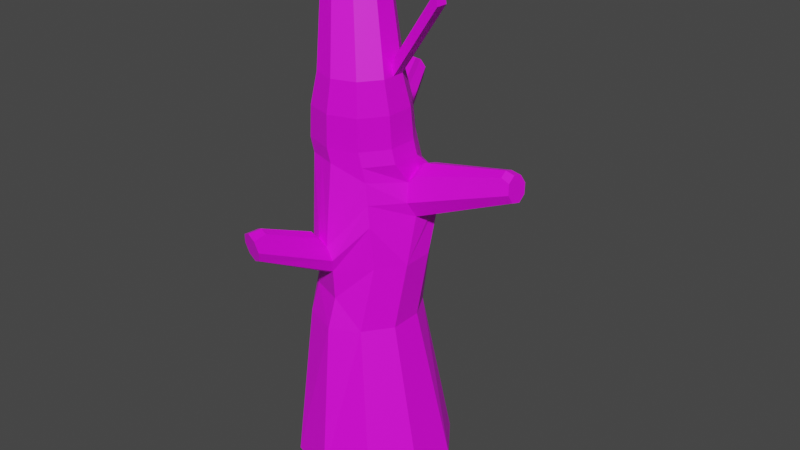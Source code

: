 # Source: Baum07Schnee.blend  (saved by Blender 3.6.11; exported with 4.5.12 LTS)
import bpy
from mathutils import Matrix  # noqa: F401  (used for matrix-valued properties, if any)

bpy.ops.wm.read_factory_settings(use_empty=True)
scene = bpy.context.scene
scene.name = 'Scene'

# ---- collections
col_collection = bpy.data.collections.new('Collection'); scene.collection.children.link(col_collection)

# ---- images (referenced by path relative to the original .blend; pixels are not part of the script)
import os
ASSET_DIR = os.environ.get("B2B_ASSET_DIR", "")  # directory of the original .blend (textures are referenced by path, not embedded)
HERE = os.path.dirname(os.path.abspath(__file__))  # packed textures are extracted next to this script under _unpacked/

def load_image(name, relpath, width, height, colorspace="sRGB"):
    """Load a texture the original file referenced (path relative to the .blend, or extracted next to this script)."""
    p = next((c for c in (os.path.join(HERE, relpath), os.path.join(ASSET_DIR, relpath)) if relpath and os.path.exists(c)), "")
    if p:
        img = bpy.data.images.load(p, check_existing=True)
        img.name = name
    else:  # same state as the original file: an image datablock whose file is absent (Cycles renders it pink)
        img = bpy.data.images.new(name, width, height)
        img.source = "FILE"
        img.filepath = "//" + (relpath or name)
    img.colorspace_settings.name = colorspace
    return img
img_new_color_atlas_psd = load_image('new_color_atlas.psd', 'new_color_atlas.psd', 1024, 1024, 'sRGB')

# ---- materials (node trees are filled in below, after node groups)
mat_environmentcolor = bpy.data.materials.new('EnvironmentColor')
mat_environmentcolor.use_transparent_shadow = False
mat_ruecklicht = bpy.data.materials.new('Ruecklicht')
mat_ruecklicht.use_transparent_shadow = False

# ---- material node trees
mat_environmentcolor.use_nodes = True; mat_environmentcolor.node_tree.nodes.clear()
_N = mat_environmentcolor.node_tree.nodes; _L = mat_environmentcolor.node_tree.links
n0 = _N.new('ShaderNodeBsdfPrincipled'); n0.name = 'Principled BSDF'; n0.location = (10, 300)
n0.distribution = 'GGX'
n0.subsurface_method = 'RANDOM_WALK_SKIN'
n0.inputs[3].default_value = 1.45
n0.inputs[27].default_value = (0.0, 0.0, 0.0, 1.0)
n0.inputs[28].default_value = 1.0
n1 = _N.new('ShaderNodeOutputMaterial'); n1.name = 'Material Output'; n1.location = (300, 300)
n2 = _N.new('ShaderNodeTexImage'); n2.name = 'Image Texture'; n2.location = (-385, 268)
n2.image = img_new_color_atlas_psd
_L.new(n0.outputs[0], n1.inputs[0])
_L.new(n2.outputs[0], n0.inputs[0])
n1.is_active_output = True
mat_ruecklicht.use_nodes = True; mat_ruecklicht.node_tree.nodes.clear()
_N = mat_ruecklicht.node_tree.nodes; _L = mat_ruecklicht.node_tree.links
n0 = _N.new('ShaderNodeBsdfPrincipled'); n0.name = 'Principled BSDF'; n0.location = (10, 300)
n0.distribution = 'GGX'
n0.subsurface_method = 'RANDOM_WALK_SKIN'
n0.inputs[0].default_value = (0.8, 0.0, 0.008021, 1.0)
n0.inputs[3].default_value = 1.45
n0.inputs[27].default_value = (0.0, 0.0, 0.0, 1.0)
n0.inputs[28].default_value = 1.0
n1 = _N.new('ShaderNodeOutputMaterial'); n1.name = 'Material Output'; n1.location = (300, 300)
_L.new(n0.outputs[0], n1.inputs[0])
n1.is_active_output = True

# ---- world
world_world = bpy.data.worlds.new('World'); scene.world = world_world
world_world.use_nodes = True; world_world.node_tree.nodes.clear()
_N = world_world.node_tree.nodes; _L = world_world.node_tree.links
n0 = _N.new('ShaderNodeOutputWorld'); n0.name = 'World Output'; n0.location = (300, 300)
n1 = _N.new('ShaderNodeBackground'); n1.name = 'Background'; n1.location = (10, 300)
n1.inputs[0].default_value = (0.05088, 0.05088, 0.05088, 1.0)
_L.new(n1.outputs[0], n0.inputs[0])
n0.is_active_output = True
world_world.color = (0.05088, 0.05088, 0.05088)
world_world.use_sun_shadow = False
world_world.sun_shadow_jitter_overblur = 0.0

# ---- meshes
me_cube_001 = bpy.data.meshes.new('Cube.001')
me_cube_001.from_pydata([(-0.305, -0.3542, 1.269), (-0.01945, -0.4637, 1.269), (-0.04592, -0.5261, 0.9966), (-6.933e-10, -0.6931, -0.3803), (-0.3563, -0.3934, 0.9966), (-0.4074, -0.5607, -0.3803), (-0.5494, -0.1461, 0.9826), (-0.6592, -0.2142, -0.3803), (-0.525, 0.1258, 0.9966), (-0.6592, 0.2142, -0.3803), (-0.4143, 0.3457, 0.953), (-0.4074, 0.5607, -0.3803), (-0.08335, 0.4466, 0.9966), (-6.933e-10, 0.6931, -0.3803), (0.2343, 0.357, 0.9966), (0.4074, 0.5607, -0.3803), (0.3583, 0.1258, 0.9966), (0.6592, 0.2142, -0.3803), (0.3583, -0.1612, 0.9966), (0.6592, -0.2142, -0.3803), (0.1896, -0.3934, 0.9966), (0.4074, -0.5607, -0.3803), (-0.4409, -0.1002, 1.625), (-0.4072, 0.18, 1.571), (-0.2455, 0.3918, 1.789), (0.01003, 0.4832, 1.571), (0.3453, 0.3541, 1.807), (0.4273, 0.18, 1.571), (0.4273, -0.09114, 1.571), (0.2679, -0.3105, 1.571), (0.1744, -0.3672, 2.57), (-0.07321, -0.4476, 2.57), (0.3274, -0.1566, 2.57), (0.3274, 0.1038, 2.57), (0.1744, 0.3144, 2.57), (-0.09003, 0.3892, 2.572), (-0.2982, 0.325, 2.531), (-0.4738, 0.1038, 2.57), (-0.4738, -0.1566, 2.57), (-0.3208, -0.3672, 2.57), (0.1858, -0.3858, 3.137), (-0.0129, -0.4503, 3.137), (0.3085, -0.2168, 3.137), (0.3085, -0.007924, 3.137), (0.1858, 0.1611, 3.137), (-0.0129, 0.2256, 3.137), (-0.2116, 0.1611, 3.137), (-0.3343, -0.007924, 3.137), (-0.3343, -0.2168, 3.137), (-0.2116, -0.3858, 3.137), (0.001776, -0.194, 3.767), (-0.1366, -0.2389, 3.767), (0.08728, -0.07627, 3.767), (0.08728, 0.06919, 3.767), (0.001776, 0.1869, 3.767), (-0.1366, 0.2318, 3.767), (-0.2749, 0.1869, 3.767), (-0.3604, 0.06919, 3.767), (-0.3604, -0.07627, 3.767), (-0.2749, -0.194, 3.767), (0.1929, 0.2553, 2.854), (-0.04305, 0.332, 2.854), (0.1929, -0.3941, 2.854), (0.3387, -0.1934, 2.854), (-0.4248, -0.1934, 2.854), (-0.279, -0.3941, 2.854), (-0.279, 0.2553, 2.854), (0.3387, 0.05466, 2.854), (-0.04305, -0.4708, 2.854), (-0.4248, 0.05466, 2.854), (-0.0116, -0.4875, 1.531), (-0.04578, -0.5132, 1.75), (0.2163, -0.337, 2.316), (0.2608, -0.3465, 1.953), (0.2581, 0.3824, 2.062), (0.2163, 0.3484, 2.316), (-0.05603, 0.4184, 2.355), (0.007816, 0.4637, 2.062), (0.4209, 0.02695, 1.961), (0.371, -0.01052, 2.257), (0.3648, 0.2905, 2.294), (0.4147, 0.328, 1.998), (-0.2206, -0.4155, 1.507), (-0.2548, -0.4412, 1.725), (-0.3972, 0.1694, 2.062), (-0.4355, 0.1366, 2.316), (-0.4355, -0.1252, 2.316), (-0.3972, -0.09379, 2.062), (-0.2642, 0.3542, 2.314), (-0.2425, 0.3824, 2.062), (-0.563, 1.084, 2.763), (-0.4273, 1.126, 2.79), (-0.4052, 1.145, 2.648), (-0.5408, 1.103, 2.622), (1.267, 0.1065, 2.31), (1.241, 0.08694, 2.465), (1.238, 0.2443, 2.484), (1.264, 0.2639, 2.329), (-0.09252, -1.189, 1.893), (-0.109, -1.212, 2.06), (-0.2525, -1.136, 1.885), (-0.2691, -1.159, 2.051), (0.0146, -0.5153, 1.645), (0.2386, -0.3417, 2.134), (0.2372, 0.3654, 2.189), (-0.01244, 0.4465, 2.189), (0.3972, -0.05413, 2.101), (0.3884, 0.3716, 2.154), (-0.281, -0.4134, 1.611), (-0.4164, 0.153, 2.189), (-0.4164, -0.1095, 2.189), (-0.2621, 0.3654, 2.189), (1.255, 0.06414, 2.383), (1.251, 0.2867, 2.411), (-0.06764, -1.212, 1.978), (-0.2939, -1.136, 1.966), (-0.05295, -0.4327, 2.443), (0.1953, 0.3314, 2.443), (0.3488, -0.1409, 2.443), (-0.3012, -0.3521, 2.443), (-0.4547, 0.1202, 2.443), (0.1953, -0.3521, 2.443), (-0.02993, 0.4171, 2.472), (0.3488, 0.1202, 2.443), (-0.4547, -0.1409, 2.443), (-0.3243, 0.3264, 2.414), (-0.3881, 1.144, 2.725), (-0.58, 1.085, 2.687), (-0.2011, 0.3511, 2.597), (-0.1122, 0.1933, 3.137), (-0.2057, 0.2093, 3.767), (-0.161, 0.2937, 2.854), (-0.1173, 0.423, 2.062), (-0.1531, 0.3924, 2.29), (-0.4997, 1.101, 2.806), (-0.4684, 1.128, 2.606), (-0.1373, 0.4059, 2.189), (-0.4841, 1.114, 2.706), (-0.197, -0.4074, 2.57), (-0.1122, -0.4181, 3.137), (-0.2057, -0.2164, 3.767), (-0.161, -0.4324, 2.854), (-0.109, -0.4461, 1.474), (-0.1574, -0.4825, 1.783), (-0.1691, -1.158, 1.855), (-0.1925, -1.19, 2.09), (-0.1808, -1.174, 1.972), (-0.1771, -0.3924, 2.443), (0.3274, -0.02638, 2.57), (0.3085, -0.1124, 3.137), (0.08728, -0.003541, 3.767), (0.3387, -0.06937, 2.854), (0.4281, 0.1852, 1.918), (0.3576, 0.1322, 2.337), (1.271, 0.1893, 2.287), (1.234, 0.1616, 2.507), (1.253, 0.1754, 2.397), (0.3488, -0.01033, 2.443), (0.4209, 0.02695, 1.961), (0.371, -0.01052, 2.257), (0.3648, 0.2905, 2.294), (0.4147, 0.328, 1.998), (0.3972, -0.05413, 2.101), (0.3884, 0.3716, 2.154), (0.4281, 0.1852, 1.918), (0.3576, 0.1322, 2.337), (0.04339, -0.2451, 3.691), (0.146, -0.104, 3.691), (-0.3912, -0.104, 3.691), (-0.2886, -0.2451, 3.691), (-0.1226, 0.2657, 3.691), (-0.2886, 0.2118, 3.691), (0.146, 0.07057, 3.691), (-0.1226, -0.2991, 3.691), (-0.3912, 0.07057, 3.691), (0.04339, 0.2118, 3.691), (-0.2056, 0.2387, 3.691), (-0.2056, -0.2721, 3.691), (0.146, -0.01669, 3.691), (0.285, -0.2005, 3.217), (-0.2227, -0.3654, 3.217), (-0.2227, 0.1684, 3.217), (0.285, 0.003444, 3.217), (-0.02878, -0.4284, 3.217), (-0.3426, 0.003444, 3.217), (0.1651, 0.1684, 3.217), (0.1651, -0.3654, 3.217), (-0.3426, -0.2005, 3.217), (-0.02878, 0.2314, 3.217), (-0.1257, 0.1999, 3.217), (-0.1257, -0.3969, 3.217), (0.285, -0.09851, 3.217), (-0.3658, -0.5174, 4.125), (-0.4465, -0.4911, 4.125), (-0.353, -0.5374, 4.049), (-0.4359, -0.5105, 4.049), (0.735, -0.06319, 3.835), (0.7585, -0.07456, 3.755), (0.7585, -0.179, 3.755), (0.735, -0.1651, 3.835), (-0.293, 0.5772, 3.656), (-0.2883, 0.5692, 3.568), (-0.2467, 0.6044, 3.568), (-0.2524, 0.6115, 3.656), (0.4165, 0.13, 2.385), (0.4226, 0.2646, 2.349), (1.162, 0.1549, 2.529), (1.165, 0.2253, 2.51), (0.4279, 0.008611, 2.317), (1.168, 0.09147, 2.494), (-0.1597, -0.5632, 1.87), (-0.08066, -0.5849, 1.846), (-0.1846, -1.064, 2.087), (-0.1255, -1.08, 2.066), (-0.2287, -0.5339, 1.829), (-0.2388, -1.042, 2.06), (-0.2274, 0.3895, 2.66), (-0.1325, 0.4221, 2.639), (-0.4826, 1.03, 2.839), (-0.4207, 1.051, 2.826), (-0.3103, 0.3673, 2.604), (-0.5366, 1.016, 2.803), (-0.2092, -0.2159, 3.784), (-0.2749, -0.1945, 3.784), (-0.3612, -0.5016, 4.123), (-0.4379, -0.4767, 4.123), (0.2869, -0.002336, 3.248), (0.2869, -0.0973, 3.248), (0.706, -0.0644, 3.824), (0.706, -0.1594, 3.824), (-0.2126, 0.2029, 3.295), (-0.1402, 0.2264, 3.295), (-0.2651, 0.5082, 3.623), (-0.2348, 0.5338, 3.623), (-0.02278, -0.1585, 3.803), (-0.1353, -0.195, 3.803), (0.04679, -0.06272, 3.803), (0.04679, -0.003541, 3.803), (-0.02278, 0.1514, 3.803), (0.04679, 0.05564, 3.803), (-0.1353, 0.188, 3.803), (-0.1916, 0.1697, 3.803), (-0.3175, 0.05564, 3.803), (-0.2479, 0.1514, 3.803), (-0.3175, -0.06272, 3.803), (-0.2479, -0.1585, 3.803), (-0.1916, -0.1768, 3.803)], [], [(117, 34, 33, 123), (2, 1, 0, 4), (2, 4, 5, 3), (119, 39, 38, 124), (8, 23, 24, 10), (4, 6, 7, 5), (124, 38, 37, 120), (12, 25, 26, 14), (6, 8, 9, 7), (147, 138, 39, 119), (16, 27, 28, 18), (8, 10, 11, 9), (118, 32, 30, 121), (6, 22, 23, 8), (10, 12, 13, 11), (157, 148, 32, 118), (20, 29, 1, 2), (12, 14, 15, 13), (122, 35, 34, 117), (10, 24, 25, 12), (14, 16, 17, 15), (61, 45, 44, 60), (14, 26, 27, 16), (16, 18, 19, 17), (5, 7, 9, 11, 13, 15, 17, 19, 21, 3), (121, 30, 31, 116), (18, 20, 21, 19), (35, 91, 219, 217), (4, 0, 22, 6), (20, 2, 3, 21), (18, 28, 29, 20), (120, 37, 36, 125), (167, 52, 50, 166), (63, 42, 40, 62), (65, 49, 48, 64), (131, 129, 45, 61), (151, 149, 42, 63), (141, 139, 49, 65), (69, 47, 46, 66), (60, 44, 43, 67), (62, 40, 41, 68), (64, 48, 47, 69), (55, 130, 241, 240), (169, 59, 58, 168), (176, 130, 55, 170), (178, 150, 52, 167), (59, 169, 195, 193), (174, 57, 56, 171), (175, 54, 53, 172), (166, 50, 51, 173), (168, 58, 57, 174), (170, 55, 54, 175), (1, 29, 28, 27, 26, 25, 24, 23, 22, 0), (38, 64, 69, 37), (30, 62, 68, 31), (34, 60, 67, 33), (37, 69, 66, 36), (138, 141, 65, 39), (148, 151, 63, 32), (128, 131, 61, 35), (39, 65, 64, 38), (32, 63, 62, 30), (35, 61, 60, 34), (23, 84, 89, 24), (109, 85, 88, 111), (24, 89, 132, 77, 25), (136, 133, 76, 105), (29, 73, 70, 1), (103, 72, 71, 102), (25, 77, 74, 26), (105, 76, 75, 104), (27, 81, 152, 78, 28), (107, 113, 97, 81), (28, 78, 73, 29), (106, 79, 72, 103), (1, 70, 142, 82, 0), (108, 115, 101, 83), (22, 87, 84, 23), (110, 86, 85, 109), (0, 82, 87, 22), (108, 83, 86, 110), (26, 74, 81, 27), (104, 75, 80, 107), (137, 134, 91, 126), (125, 127, 93, 88), (133, 135, 92, 76), (122, 126, 91, 35), (156, 155, 95, 112), (106, 112, 95, 79), (96, 80, 205, 207), (152, 154, 94, 78), (146, 145, 101, 115), (143, 83, 214, 210), (102, 114, 98, 70), (142, 144, 100, 82), (71, 99, 114, 102), (144, 146, 115, 100), (78, 94, 112, 106), (154, 156, 112, 94), (74, 104, 107, 81), (82, 108, 110, 87), (87, 110, 109, 84), (82, 100, 115, 108), (78, 106, 103, 73), (80, 96, 113, 107), (77, 105, 104, 74), (73, 103, 102, 70), (132, 136, 105, 77), (84, 109, 111, 89), (76, 92, 126, 122), (36, 90, 127, 125), (135, 137, 126, 92), (85, 120, 125, 88), (72, 121, 116, 71), (76, 122, 117, 75), (153, 157, 118, 79), (79, 118, 121, 72), (143, 147, 119, 83), (86, 124, 120, 85), (83, 119, 124, 86), (75, 117, 123, 80), (93, 127, 137, 135), (89, 111, 136, 132), (88, 93, 135, 133), (127, 90, 134, 137), (111, 88, 133, 136), (36, 66, 131, 128), (171, 56, 130, 176), (66, 46, 129, 131), (134, 90, 221, 218), (71, 116, 147, 143), (98, 114, 146, 144), (70, 98, 144, 142), (101, 145, 212, 215), (114, 99, 145, 146), (31, 68, 141, 138), (173, 51, 140, 177), (68, 41, 139, 141), (116, 31, 138, 147), (80, 123, 157, 153), (97, 113, 156, 154), (81, 97, 154, 152), (79, 95, 209, 208), (113, 96, 155, 156), (33, 67, 151, 148), (172, 53, 150, 178), (67, 43, 149, 151), (123, 33, 148, 157), (153, 79, 159, 165), (107, 80, 160, 163), (152, 81, 161, 164), (78, 152, 164, 158), (78, 158, 162, 106), (107, 163, 161, 81), (79, 106, 162, 159), (153, 165, 160, 80), (182, 172, 178, 191), (183, 173, 177, 190), (181, 171, 176, 189), (188, 170, 175, 185), (187, 168, 174, 184), (186, 166, 173, 183), (185, 175, 172, 182), (184, 174, 171, 181), (190, 177, 169, 180), (191, 178, 167, 179), (189, 176, 170, 188), (180, 169, 168, 187), (179, 167, 166, 186), (42, 179, 186, 40), (49, 180, 187, 48), (129, 189, 188, 45), (149, 191, 179, 42), (139, 190, 180, 49), (47, 184, 181, 46), (44, 185, 182, 43), (40, 186, 183, 41), (48, 187, 184, 47), (45, 188, 185, 44), (129, 46, 201, 202), (41, 183, 190, 139), (149, 43, 197, 198), (194, 192, 193, 195), (169, 177, 194, 195), (177, 140, 192, 194), (193, 192, 224, 225), (197, 196, 199, 198), (43, 182, 196, 197), (191, 199, 229, 227), (191, 149, 198, 199), (201, 200, 203, 202), (189, 203, 233, 231), (189, 129, 202, 203), (46, 181, 200, 201), (204, 206, 207, 205), (208, 209, 206, 204), (95, 155, 206, 209), (80, 153, 204, 205), (155, 96, 207, 206), (153, 79, 208, 204), (210, 212, 213, 211), (214, 215, 212, 210), (145, 99, 213, 212), (71, 143, 210, 211), (99, 71, 211, 213), (83, 101, 215, 214), (216, 218, 221, 220), (217, 219, 218, 216), (36, 128, 216, 220), (128, 35, 217, 216), (90, 36, 220, 221), (91, 134, 218, 219), (222, 223, 225, 224), (192, 140, 222, 224), (59, 193, 225, 223), (140, 59, 223, 222), (226, 227, 229, 228), (199, 196, 228, 229), (196, 182, 226, 228), (182, 191, 227, 226), (230, 231, 233, 232), (200, 181, 230, 232), (181, 189, 231, 230), (203, 200, 232, 233), (235, 234, 236, 237, 239, 238, 240, 241, 243, 242, 244, 245, 246), (56, 57, 242, 243), (140, 51, 235, 246), (57, 58, 244, 242), (51, 50, 234, 235), (58, 59, 245, 244), (50, 52, 236, 234), (59, 140, 246, 245), (52, 150, 237, 236), (130, 56, 243, 241), (53, 54, 238, 239), (150, 53, 239, 237), (54, 55, 240, 238)])
_uv = me_cube_001.uv_layers.new(name='UVMap')
_uv.uv.foreach_set('vector', [0.9387, 0.678, 0.9387, 0.678, 0.9391, 0.678, 0.9391, 0.678, 0.9362, 0.678, 0.9362, 0.678, 0.9366, 0.678, 0.9366, 0.678, 0.9362, 0.678, 0.9366, 0.678, 0.9366, 0.6759, 0.9362, 0.6759, 0.9366, 0.678, 0.9366, 0.678, 0.9371, 0.678, 0.9371, 0.678, 0.9375, 0.678, 0.9375, 0.678, 0.9379, 0.678, 0.9379, 0.678, 0.9366, 0.678, 0.9371, 0.678, 0.9371, 0.6759, 0.9366, 0.6759, 0.9371, 0.678, 0.9371, 0.678, 0.9375, 0.678, 0.9375, 0.678, 0.9383, 0.678, 0.9383, 0.678, 0.9388, 0.678, 0.9387, 0.678, 0.9371, 0.678, 0.9375, 0.678, 0.9375, 0.6759, 0.9371, 0.6759, 0.9364, 0.678, 0.9364, 0.678, 0.9366, 0.678, 0.9366, 0.678, 0.9391, 0.678, 0.9391, 0.678, 0.9395, 0.678, 0.9395, 0.678, 0.9375, 0.678, 0.9379, 0.678, 0.9379, 0.6759, 0.9375, 0.6759, 0.9395, 0.678, 0.9395, 0.678, 0.9399, 0.678, 0.9399, 0.678, 0.9371, 0.678, 0.9369, 0.678, 0.9375, 0.678, 0.9375, 0.678, 0.9379, 0.678, 0.9383, 0.678, 0.9383, 0.6759, 0.9379, 0.6759, 0.9393, 0.678, 0.9393, 0.678, 0.9395, 0.678, 0.9395, 0.678, 0.9399, 0.678, 0.9399, 0.678, 0.9403, 0.678, 0.9403, 0.678, 0.9383, 0.678, 0.9387, 0.678, 0.9387, 0.6759, 0.9383, 0.6759, 0.9383, 0.678, 0.9383, 0.678, 0.9387, 0.678, 0.9387, 0.678, 0.9379, 0.678, 0.9379, 0.678, 0.9383, 0.678, 0.9383, 0.678, 0.9387, 0.678, 0.9391, 0.678, 0.9391, 0.6759, 0.9387, 0.6759, 0.9383, 0.678, 0.9383, 0.678, 0.9387, 0.678, 0.9387, 0.678, 0.9387, 0.678, 0.9388, 0.678, 0.9391, 0.678, 0.9391, 0.678, 0.9391, 0.678, 0.9395, 0.678, 0.9395, 0.6759, 0.9391, 0.6759, 0.9387, 0.6782, 0.9384, 0.6787, 0.9384, 0.6793, 0.9387, 0.6798, 0.9393, 0.68, 0.9399, 0.6798, 0.9402, 0.6793, 0.9402, 0.6787, 0.9399, 0.6782, 0.9393, 0.678, 0.9399, 0.678, 0.9399, 0.678, 0.9403, 0.678, 0.9403, 0.678, 0.9395, 0.678, 0.9399, 0.678, 0.9399, 0.6759, 0.9395, 0.6759, 0.9363, 0.438, 0.9363, 0.438, 0.9363, 0.438, 0.9363, 0.438, 0.9366, 0.678, 0.9366, 0.678, 0.9369, 0.678, 0.9371, 0.678, 0.9399, 0.678, 0.9403, 0.678, 0.9403, 0.6759, 0.9399, 0.6759, 0.9395, 0.678, 0.9395, 0.678, 0.9399, 0.678, 0.9399, 0.678, 0.9375, 0.678, 0.9375, 0.678, 0.9379, 0.678, 0.9379, 0.678, 0.9395, 0.678, 0.9395, 0.678, 0.9399, 0.678, 0.9399, 0.678, 0.9395, 0.678, 0.9395, 0.678, 0.9399, 0.678, 0.9399, 0.678, 0.9366, 0.678, 0.9366, 0.678, 0.9371, 0.678, 0.9371, 0.678, 0.9381, 0.678, 0.9381, 0.678, 0.9383, 0.678, 0.9383, 0.678, 0.9393, 0.678, 0.9393, 0.678, 0.9395, 0.678, 0.9395, 0.678, 0.9364, 0.678, 0.9364, 0.678, 0.9366, 0.678, 0.9366, 0.678, 0.9375, 0.678, 0.9375, 0.678, 0.9379, 0.678, 0.9379, 0.678, 0.9387, 0.678, 0.9387, 0.678, 0.9391, 0.678, 0.9391, 0.678, 0.9399, 0.678, 0.9399, 0.678, 0.9403, 0.678, 0.9403, 0.678, 0.9371, 0.678, 0.9371, 0.678, 0.9375, 0.678, 0.9375, 0.678, 0.9363, 0.438, 0.9361, 0.438, 0.9361, 0.438, 0.9363, 0.438, 0.9366, 0.678, 0.9366, 0.678, 0.9371, 0.678, 0.9371, 0.678, 0.9381, 0.678, 0.9381, 0.678, 0.9383, 0.678, 0.9383, 0.678, 0.9393, 0.678, 0.9393, 0.678, 0.9395, 0.678, 0.9395, 0.678, 0.9366, 0.678, 0.9366, 0.678, 0.9366, 0.678, 0.9366, 0.678, 0.9375, 0.678, 0.9375, 0.678, 0.9379, 0.678, 0.9379, 0.678, 0.9387, 0.678, 0.9387, 0.678, 0.9391, 0.678, 0.9391, 0.678, 0.9399, 0.678, 0.9399, 0.678, 0.9403, 0.678, 0.9403, 0.678, 0.9371, 0.678, 0.9371, 0.678, 0.9375, 0.678, 0.9375, 0.678, 0.9383, 0.678, 0.9383, 0.678, 0.9387, 0.678, 0.9387, 0.678, 0.9403, 0.68, 0.9403, 0.68, 0.9403, 0.68, 0.9403, 0.68, 0.9403, 0.68, 0.9403, 0.68, 0.9403, 0.68, 0.9403, 0.68, 0.9403, 0.68, 0.9403, 0.68, 0.9371, 0.678, 0.9371, 0.678, 0.9375, 0.678, 0.9375, 0.678, 0.9399, 0.678, 0.9399, 0.678, 0.9403, 0.678, 0.9403, 0.678, 0.9387, 0.678, 0.9387, 0.678, 0.9391, 0.678, 0.9391, 0.678, 0.9375, 0.678, 0.9375, 0.678, 0.9379, 0.678, 0.9379, 0.678, 0.9364, 0.678, 0.9364, 0.678, 0.9366, 0.678, 0.9366, 0.678, 0.9393, 0.678, 0.9393, 0.678, 0.9395, 0.678, 0.9395, 0.678, 0.9381, 0.678, 0.9381, 0.678, 0.9383, 0.678, 0.9383, 0.678, 0.9366, 0.678, 0.9366, 0.678, 0.9371, 0.678, 0.9371, 0.678, 0.9395, 0.678, 0.9395, 0.678, 0.9399, 0.678, 0.9399, 0.678, 0.9383, 0.678, 0.9383, 0.678, 0.9387, 0.678, 0.9387, 0.678, 0.9375, 0.678, 0.9375, 0.678, 0.9379, 0.678, 0.9379, 0.678, 0.9375, 0.678, 0.9375, 0.678, 0.9379, 0.678, 0.9379, 0.678, 0.9379, 0.678, 0.9379, 0.678, 0.9381, 0.678, 0.9383, 0.678, 0.9383, 0.678, 0.9381, 0.678, 0.9381, 0.678, 0.9383, 0.678, 0.9383, 0.678, 0.9399, 0.678, 0.9399, 0.678, 0.9403, 0.678, 0.9403, 0.678, 0.9399, 0.678, 0.9399, 0.678, 0.9403, 0.678, 0.9403, 0.678, 0.9383, 0.678, 0.9383, 0.678, 0.9387, 0.678, 0.9388, 0.678, 0.9383, 0.678, 0.9383, 0.678, 0.9387, 0.678, 0.9387, 0.678, 0.9391, 0.678, 0.9391, 0.678, 0.9393, 0.678, 0.9395, 0.678, 0.9395, 0.678, 0.9391, 0.678, 0.9391, 0.678, 0.9391, 0.678, 0.9391, 0.678, 0.9395, 0.678, 0.9395, 0.678, 0.9399, 0.678, 0.9399, 0.678, 0.9395, 0.678, 0.9395, 0.678, 0.9399, 0.678, 0.9399, 0.678, 0.9362, 0.678, 0.9362, 0.678, 0.9364, 0.678, 0.9366, 0.678, 0.9366, 0.678, 0.9366, 0.678, 0.9366, 0.678, 0.9366, 0.678, 0.9366, 0.678, 0.9369, 0.678, 0.9371, 0.678, 0.9375, 0.678, 0.9375, 0.678, 0.9371, 0.678, 0.9371, 0.678, 0.9375, 0.678, 0.9375, 0.678, 0.9366, 0.678, 0.9366, 0.678, 0.9371, 0.678, 0.9369, 0.678, 0.9366, 0.678, 0.9366, 0.678, 0.9371, 0.678, 0.9371, 0.678, 0.9388, 0.678, 0.9387, 0.678, 0.9391, 0.678, 0.9391, 0.678, 0.9387, 0.678, 0.9387, 0.678, 0.9391, 0.678, 0.9391, 0.678, 0.9381, 0.678, 0.9381, 0.678, 0.9383, 0.678, 0.9383, 0.678, 0.9379, 0.678, 0.9379, 0.678, 0.9379, 0.678, 0.9379, 0.678, 0.9381, 0.678, 0.9381, 0.678, 0.9383, 0.678, 0.9383, 0.678, 0.9383, 0.678, 0.9383, 0.678, 0.9383, 0.678, 0.9383, 0.678, 0.9393, 0.678, 0.9393, 0.678, 0.9395, 0.678, 0.9395, 0.678, 0.9395, 0.678, 0.9395, 0.678, 0.9395, 0.678, 0.9395, 0.678, 0.9371, 0.438, 0.9371, 0.438, 0.9371, 0.438, 0.9371, 0.438, 0.9393, 0.678, 0.9393, 0.678, 0.9395, 0.678, 0.9395, 0.678, 0.9364, 0.678, 0.9364, 0.678, 0.9366, 0.678, 0.9366, 0.678, 0.9344, 0.438, 0.9346, 0.438, 0.9346, 0.438, 0.9344, 0.438, 0.9403, 0.678, 0.9403, 0.678, 0.9403, 0.678, 0.9403, 0.678, 0.9364, 0.678, 0.9364, 0.678, 0.9366, 0.678, 0.9366, 0.678, 0.9403, 0.678, 0.9403, 0.678, 0.9403, 0.678, 0.9403, 0.678, 0.9364, 0.678, 0.9364, 0.678, 0.9366, 0.678, 0.9366, 0.678, 0.9395, 0.678, 0.9395, 0.678, 0.9395, 0.678, 0.9395, 0.678, 0.9393, 0.678, 0.9393, 0.678, 0.9395, 0.678, 0.9395, 0.678, 0.9387, 0.678, 0.9387, 0.678, 0.9391, 0.678, 0.9391, 0.678, 0.9366, 0.678, 0.9366, 0.678, 0.9371, 0.678, 0.9371, 0.678, 0.9371, 0.678, 0.9371, 0.678, 0.9375, 0.678, 0.9375, 0.678, 0.9366, 0.678, 0.9366, 0.678, 0.9366, 0.678, 0.9366, 0.678, 0.9395, 0.678, 0.9395, 0.678, 0.9399, 0.678, 0.9399, 0.678, 0.9391, 0.678, 0.9391, 0.678, 0.9391, 0.678, 0.9391, 0.678, 0.9383, 0.678, 0.9383, 0.678, 0.9387, 0.678, 0.9387, 0.678, 0.9399, 0.678, 0.9399, 0.678, 0.9403, 0.678, 0.9403, 0.678, 0.9381, 0.678, 0.9381, 0.678, 0.9383, 0.678, 0.9383, 0.678, 0.9375, 0.678, 0.9375, 0.678, 0.9379, 0.678, 0.9379, 0.678, 0.9383, 0.678, 0.9383, 0.678, 0.9383, 0.678, 0.9383, 0.678, 0.9379, 0.678, 0.9379, 0.678, 0.9379, 0.678, 0.9379, 0.678, 0.9381, 0.678, 0.9381, 0.678, 0.9383, 0.678, 0.9383, 0.678, 0.9375, 0.678, 0.9375, 0.678, 0.9379, 0.678, 0.9379, 0.678, 0.9399, 0.678, 0.9399, 0.678, 0.9403, 0.678, 0.9403, 0.678, 0.9383, 0.678, 0.9383, 0.678, 0.9387, 0.678, 0.9387, 0.678, 0.9393, 0.678, 0.9393, 0.678, 0.9395, 0.678, 0.9395, 0.678, 0.9395, 0.678, 0.9395, 0.678, 0.9399, 0.678, 0.9399, 0.678, 0.9364, 0.678, 0.9364, 0.678, 0.9366, 0.678, 0.9366, 0.678, 0.9371, 0.678, 0.9371, 0.678, 0.9375, 0.678, 0.9375, 0.678, 0.9366, 0.678, 0.9366, 0.678, 0.9371, 0.678, 0.9371, 0.678, 0.9387, 0.678, 0.9387, 0.678, 0.9391, 0.678, 0.9391, 0.678, 0.9379, 0.678, 0.9379, 0.678, 0.9381, 0.678, 0.9381, 0.678, 0.9379, 0.678, 0.9379, 0.678, 0.9381, 0.678, 0.9381, 0.678, 0.9379, 0.678, 0.9379, 0.678, 0.9381, 0.678, 0.9381, 0.678, 0.9379, 0.678, 0.9379, 0.678, 0.9381, 0.678, 0.9381, 0.678, 0.9379, 0.678, 0.9379, 0.678, 0.9381, 0.678, 0.9381, 0.678, 0.9379, 0.678, 0.9379, 0.678, 0.9381, 0.678, 0.9381, 0.678, 0.9379, 0.678, 0.9379, 0.678, 0.9381, 0.678, 0.9381, 0.678, 0.9379, 0.678, 0.9379, 0.678, 0.9381, 0.678, 0.9381, 0.678, 0.9361, 0.438, 0.9359, 0.438, 0.9359, 0.438, 0.9361, 0.438, 0.9362, 0.678, 0.9362, 0.678, 0.9364, 0.678, 0.9364, 0.678, 0.9362, 0.678, 0.9362, 0.678, 0.9364, 0.678, 0.9364, 0.678, 0.9362, 0.678, 0.9362, 0.678, 0.9364, 0.678, 0.9364, 0.678, 0.9346, 0.438, 0.9344, 0.438, 0.9344, 0.438, 0.9346, 0.438, 0.9362, 0.678, 0.9362, 0.678, 0.9364, 0.678, 0.9364, 0.678, 0.9362, 0.678, 0.9362, 0.678, 0.9364, 0.678, 0.9364, 0.678, 0.9362, 0.678, 0.9362, 0.678, 0.9364, 0.678, 0.9364, 0.678, 0.9362, 0.678, 0.9362, 0.678, 0.9364, 0.678, 0.9364, 0.678, 0.9362, 0.678, 0.9362, 0.678, 0.9364, 0.678, 0.9364, 0.678, 0.9391, 0.678, 0.9391, 0.678, 0.9393, 0.678, 0.9393, 0.678, 0.9391, 0.678, 0.9391, 0.678, 0.9393, 0.678, 0.9393, 0.678, 0.9391, 0.678, 0.9391, 0.678, 0.9393, 0.678, 0.9393, 0.678, 0.9375, 0.438, 0.9375, 0.438, 0.9375, 0.438, 0.9375, 0.438, 0.9391, 0.678, 0.9391, 0.678, 0.9393, 0.678, 0.9393, 0.678, 0.9391, 0.678, 0.9391, 0.678, 0.9393, 0.678, 0.9393, 0.678, 0.9391, 0.678, 0.9391, 0.678, 0.9393, 0.678, 0.9393, 0.678, 0.9391, 0.678, 0.9391, 0.678, 0.9393, 0.678, 0.9393, 0.678, 0.9391, 0.678, 0.9391, 0.678, 0.9393, 0.678, 0.9393, 0.678, 0.9393, 0.678, 0.9395, 0.678, 0.9395, 0.678, 0.9393, 0.678, 0.9391, 0.678, 0.9391, 0.678, 0.9391, 0.678, 0.9391, 0.678, 0.9393, 0.678, 0.9391, 0.678, 0.9391, 0.678, 0.9393, 0.678, 0.9395, 0.678, 0.9393, 0.678, 0.9393, 0.678, 0.9395, 0.678, 0.9395, 0.678, 0.9395, 0.678, 0.9395, 0.678, 0.9395, 0.678, 0.9391, 0.678, 0.9391, 0.678, 0.9391, 0.678, 0.9391, 0.678, 0.9395, 0.678, 0.9395, 0.678, 0.9395, 0.678, 0.9395, 0.678, 0.9393, 0.678, 0.9393, 0.678, 0.9391, 0.678, 0.9391, 0.678, 0.9391, 0.678, 0.9391, 0.678, 0.9393, 0.678, 0.9393, 0.678, 0.9362, 0.678, 0.9362, 0.678, 0.9364, 0.678, 0.9364, 0.678, 0.9379, 0.678, 0.9379, 0.678, 0.9381, 0.678, 0.9381, 0.678, 0.9383, 0.678, 0.9383, 0.678, 0.9387, 0.678, 0.9387, 0.678, 0.9371, 0.678, 0.9371, 0.678, 0.9375, 0.678, 0.9375, 0.678, 0.9399, 0.678, 0.9399, 0.678, 0.9403, 0.678, 0.9403, 0.678, 0.9387, 0.678, 0.9387, 0.678, 0.9391, 0.678, 0.9391, 0.678, 0.9375, 0.678, 0.9375, 0.678, 0.9379, 0.678, 0.9379, 0.678, 0.9364, 0.678, 0.9364, 0.678, 0.9366, 0.678, 0.9366, 0.678, 0.9393, 0.678, 0.9393, 0.678, 0.9395, 0.678, 0.9395, 0.678, 0.9381, 0.678, 0.9381, 0.678, 0.9383, 0.678, 0.9383, 0.678, 0.9366, 0.678, 0.9366, 0.678, 0.9371, 0.678, 0.9371, 0.678, 0.9395, 0.678, 0.9395, 0.678, 0.9399, 0.678, 0.9399, 0.678, 0.9395, 0.678, 0.9395, 0.678, 0.9399, 0.678, 0.9399, 0.678, 0.9366, 0.678, 0.9366, 0.678, 0.9371, 0.678, 0.9371, 0.678, 0.9381, 0.678, 0.9381, 0.678, 0.9383, 0.678, 0.9383, 0.678, 0.9393, 0.678, 0.9393, 0.678, 0.9395, 0.678, 0.9395, 0.678, 0.9364, 0.678, 0.9364, 0.678, 0.9366, 0.678, 0.9366, 0.678, 0.9375, 0.678, 0.9375, 0.678, 0.9379, 0.678, 0.9379, 0.678, 0.9387, 0.678, 0.9387, 0.678, 0.9391, 0.678, 0.9391, 0.678, 0.9399, 0.678, 0.9399, 0.678, 0.9403, 0.678, 0.9403, 0.678, 0.9371, 0.678, 0.9371, 0.678, 0.9375, 0.678, 0.9375, 0.678, 0.9383, 0.678, 0.9383, 0.678, 0.9387, 0.678, 0.9387, 0.678, 0.9381, 0.678, 0.9379, 0.678, 0.9379, 0.678, 0.9381, 0.678, 0.9362, 0.678, 0.9362, 0.678, 0.9364, 0.678, 0.9364, 0.678, 0.9393, 0.678, 0.9391, 0.678, 0.9391, 0.678, 0.9393, 0.678, 0.9364, 0.678, 0.9364, 0.678, 0.9366, 0.678, 0.9366, 0.678, 0.9366, 0.678, 0.9364, 0.678, 0.9364, 0.678, 0.9366, 0.678, 0.9364, 0.678, 0.9364, 0.678, 0.9364, 0.678, 0.9364, 0.678, 0.9346, 0.438, 0.9344, 0.438, 0.9344, 0.438, 0.9346, 0.438, 0.9391, 0.678, 0.9391, 0.678, 0.9393, 0.678, 0.9393, 0.678, 0.9391, 0.678, 0.9391, 0.678, 0.9391, 0.678, 0.9391, 0.678, 0.9373, 0.438, 0.9373, 0.438, 0.9373, 0.438, 0.9373, 0.438, 0.9393, 0.678, 0.9393, 0.678, 0.9393, 0.678, 0.9393, 0.678, 0.9379, 0.678, 0.9379, 0.678, 0.9381, 0.678, 0.9381, 0.678, 0.9361, 0.438, 0.9361, 0.438, 0.9361, 0.438, 0.9361, 0.438, 0.9381, 0.678, 0.9381, 0.678, 0.9381, 0.678, 0.9381, 0.678, 0.9379, 0.678, 0.9379, 0.678, 0.9379, 0.678, 0.9379, 0.678, 0.9373, 0.438, 0.9373, 0.438, 0.9371, 0.438, 0.9371, 0.438, 0.9375, 0.438, 0.9375, 0.438, 0.9373, 0.438, 0.9373, 0.438, 0.9375, 0.438, 0.9373, 0.438, 0.9373, 0.438, 0.9375, 0.438, 0.9371, 0.438, 0.9373, 0.438, 0.9373, 0.438, 0.9371, 0.438, 0.9373, 0.438, 0.9371, 0.438, 0.9371, 0.438, 0.9373, 0.438, 0.9373, 0.438, 0.9375, 0.438, 0.9375, 0.438, 0.9373, 0.438, 0.9344, 0.438, 0.9344, 0.438, 0.9342, 0.438, 0.9342, 0.438, 0.9346, 0.438, 0.9346, 0.438, 0.9344, 0.438, 0.9344, 0.438, 0.9344, 0.438, 0.9342, 0.438, 0.9342, 0.438, 0.9344, 0.438, 0.9342, 0.438, 0.9344, 0.438, 0.9344, 0.438, 0.9342, 0.438, 0.9383, 0.438, 0.9383, 0.438, 0.9383, 0.438, 0.9383, 0.438, 0.9346, 0.438, 0.9346, 0.438, 0.9346, 0.438, 0.9346, 0.438, 0.9361, 0.438, 0.9361, 0.438, 0.9359, 0.438, 0.9359, 0.438, 0.9363, 0.438, 0.9363, 0.438, 0.9361, 0.438, 0.9361, 0.438, 0.9359, 0.438, 0.9361, 0.438, 0.9361, 0.438, 0.9359, 0.438, 0.9361, 0.438, 0.9363, 0.438, 0.9363, 0.438, 0.9361, 0.438, 0.9359, 0.438, 0.9359, 0.438, 0.9359, 0.438, 0.9359, 0.438, 0.9363, 0.438, 0.9361, 0.438, 0.9361, 0.438, 0.9363, 0.438, 0.9349, 0.4379, 0.9346, 0.438, 0.9346, 0.438, 0.9349, 0.4379, 0.9344, 0.438, 0.9344, 0.438, 0.9344, 0.438, 0.9344, 0.438, 0.9346, 0.438, 0.9346, 0.438, 0.9346, 0.438, 0.9346, 0.438, 0.9349, 0.4379, 0.9346, 0.438, 0.9346, 0.438, 0.9349, 0.4379, 0.9371, 0.438, 0.9373, 0.438, 0.9373, 0.438, 0.9371, 0.438, 0.9373, 0.438, 0.9371, 0.438, 0.9371, 0.438, 0.9373, 0.438, 0.9371, 0.438, 0.9371, 0.438, 0.9371, 0.438, 0.9371, 0.438, 0.9371, 0.438, 0.9373, 0.438, 0.9373, 0.438, 0.9371, 0.438, 0.9359, 0.438, 0.9361, 0.438, 0.9361, 0.438, 0.9359, 0.438, 0.9359, 0.438, 0.9359, 0.438, 0.9359, 0.438, 0.9359, 0.438, 0.9359, 0.438, 0.9361, 0.438, 0.9361, 0.438, 0.9359, 0.438, 0.9361, 0.438, 0.9359, 0.438, 0.9359, 0.438, 0.9361, 0.438, 0.9352, 0.4378, 0.9358, 0.438, 0.9362, 0.4386, 0.9362, 0.4389, 0.9362, 0.4392, 0.9358, 0.4397, 0.9352, 0.4399, 0.9349, 0.4398, 0.9346, 0.4397, 0.9343, 0.4392, 0.9343, 0.4386, 0.9346, 0.438, 0.9349, 0.4379, 0.9359, 0.438, 0.9355, 0.438, 0.9355, 0.438, 0.9359, 0.438, 0.9344, 0.438, 0.9342, 0.438, 0.9342, 0.438, 0.9344, 0.438, 0.9355, 0.438, 0.9351, 0.438, 0.9351, 0.438, 0.9355, 0.438, 0.9383, 0.438, 0.9379, 0.438, 0.9379, 0.438, 0.9383, 0.438, 0.9351, 0.438, 0.9346, 0.438, 0.9346, 0.438, 0.9351, 0.438, 0.9379, 0.438, 0.9375, 0.438, 0.9375, 0.438, 0.9379, 0.438, 0.9346, 0.438, 0.9349, 0.4379, 0.9349, 0.4379, 0.9346, 0.438, 0.9375, 0.438, 0.9373, 0.438, 0.9373, 0.438, 0.9375, 0.438, 0.9361, 0.438, 0.9359, 0.438, 0.9359, 0.438, 0.9361, 0.438, 0.9371, 0.438, 0.9367, 0.438, 0.9367, 0.438, 0.9371, 0.438, 0.9373, 0.438, 0.9371, 0.438, 0.9371, 0.438, 0.9373, 0.438, 0.9367, 0.438, 0.9363, 0.438, 0.9363, 0.438, 0.9367, 0.438])
me_cube_001.materials.append(mat_environmentcolor)
me_cube_001.materials.append(mat_ruecklicht)
me_cube_001.update()

# ---- objects
ob_tree01 = bpy.data.objects.new('Tree01', me_cube_001)

# ---- transforms, parenting, visibility, modifiers, constraints
ob_tree01.location = (0.0, 0.0, 0.0)

# ---- collection membership
col_collection.objects.link(ob_tree01)

# ---- scene / render settings (as saved in the file)
scene.frame_start = 1; scene.frame_end = 250; scene.frame_set(1)
scene.render.engine = 'BLENDER_EEVEE_NEXT'
scene.cycles.sampling_pattern = 'TABULATED_SOBOL'
scene.view_settings.view_transform = 'Filmic'
bpy.context.view_layer.update()

# ---- added for rendering (the .blend has no active camera and no usable light): camera, sun
cam_auto = bpy.data.cameras.new('AutoCamera')
cam_auto.lens = 50.0
cam_auto.sensor_width = 36.0
cam_auto.clip_end = 1000.0
ob_auto_camera = bpy.data.objects.new('AutoCamera', cam_auto)
scene.collection.objects.link(ob_auto_camera)
ob_auto_camera.location = (5.33782, -6.07192, 5.89767)
ob_auto_camera.rotation_euler = (1.09748, -7.21219e-08, 0.694738)
scene.camera = ob_auto_camera
light_auto_sun = bpy.data.lights.new('AutoSun', 'SUN')
light_auto_sun.energy = 3.0
light_auto_sun.angle = 0.0523599
ob_auto_sun = bpy.data.objects.new('AutoSun', light_auto_sun)
scene.collection.objects.link(ob_auto_sun)
ob_auto_sun.rotation_euler = (0.872665, 0.174533, 0.523599)
bpy.context.view_layer.update()
